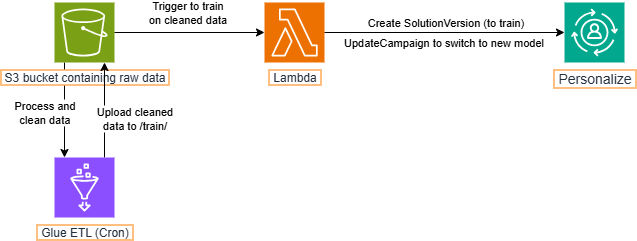

The diagram above was exported from draw.io. Its source (the exported page's mxGraphModel, read from the mxfile embedded in the PNG):
<mxGraphModel dx="727" dy="394" grid="1" gridSize="10" guides="1" tooltips="1" connect="1" arrows="1" fold="1" page="1" pageScale="1" pageWidth="827" pageHeight="1169" math="0" shadow="0">
  <root>
    <mxCell id="0" />
    <mxCell id="1" parent="0" />
    <mxCell id="VcrFbtLyMIg77-3t596x-8" style="edgeStyle=orthogonalEdgeStyle;rounded=0;orthogonalLoop=1;jettySize=auto;html=1;" edge="1" parent="1" source="CO5PmWvReJ2j3mgQeGXc-28" target="CO5PmWvReJ2j3mgQeGXc-29">
      <mxGeometry relative="1" as="geometry">
        <Array as="points">
          <mxPoint x="200" y="280" />
          <mxPoint x="200" y="280" />
        </Array>
      </mxGeometry>
    </mxCell>
    <mxCell id="VcrFbtLyMIg77-3t596x-9" value="&lt;div&gt;Process and&lt;/div&gt;clean data" style="edgeLabel;html=1;align=center;verticalAlign=middle;resizable=0;points=[];" vertex="1" connectable="0" parent="VcrFbtLyMIg77-3t596x-8">
      <mxGeometry x="-0.2211" y="2" relative="1" as="geometry">
        <mxPoint x="-22" y="13" as="offset" />
      </mxGeometry>
    </mxCell>
    <mxCell id="CO5PmWvReJ2j3mgQeGXc-28" value="&amp;nbsp;S3 bucket containing raw data&amp;nbsp;" style="sketch=0;points=[[0,0,0],[0.25,0,0],[0.5,0,0],[0.75,0,0],[1,0,0],[0,1,0],[0.25,1,0],[0.5,1,0],[0.75,1,0],[1,1,0],[0,0.25,0],[0,0.5,0],[0,0.75,0],[1,0.25,0],[1,0.5,0],[1,0.75,0]];outlineConnect=0;fontColor=#232F3E;fillColor=#7AA116;strokeColor=#ffffff;dashed=0;verticalLabelPosition=bottom;verticalAlign=top;align=center;html=1;fontSize=12;fontStyle=0;aspect=fixed;shape=mxgraph.aws4.resourceIcon;resIcon=mxgraph.aws4.s3;labelBackgroundColor=default;labelBorderColor=#FF8000;" vertex="1" parent="1">
      <mxGeometry x="190" y="170" width="60" height="60" as="geometry" />
    </mxCell>
    <mxCell id="VcrFbtLyMIg77-3t596x-11" style="edgeStyle=orthogonalEdgeStyle;rounded=0;orthogonalLoop=1;jettySize=auto;html=1;" edge="1" parent="1">
      <mxGeometry relative="1" as="geometry">
        <mxPoint x="240" y="325" as="sourcePoint" />
        <mxPoint x="240" y="230" as="targetPoint" />
      </mxGeometry>
    </mxCell>
    <mxCell id="VcrFbtLyMIg77-3t596x-12" value="Upload cleaned&lt;div&gt;data to /train/&lt;/div&gt;" style="edgeLabel;html=1;align=center;verticalAlign=middle;resizable=0;points=[];" vertex="1" connectable="0" parent="VcrFbtLyMIg77-3t596x-11">
      <mxGeometry x="-0.1789" y="-1" relative="1" as="geometry">
        <mxPoint x="29" as="offset" />
      </mxGeometry>
    </mxCell>
    <mxCell id="CO5PmWvReJ2j3mgQeGXc-29" value="&amp;nbsp;Glue ETL (Cron)&amp;nbsp;" style="sketch=0;points=[[0,0,0],[0.25,0,0],[0.5,0,0],[0.75,0,0],[1,0,0],[0,1,0],[0.25,1,0],[0.5,1,0],[0.75,1,0],[1,1,0],[0,0.25,0],[0,0.5,0],[0,0.75,0],[1,0.25,0],[1,0.5,0],[1,0.75,0]];outlineConnect=0;fontColor=#232F3E;fillColor=#8C4FFF;strokeColor=#ffffff;dashed=0;verticalLabelPosition=bottom;verticalAlign=top;align=center;html=1;fontSize=12;fontStyle=0;aspect=fixed;shape=mxgraph.aws4.resourceIcon;resIcon=mxgraph.aws4.glue;labelBackgroundColor=default;labelBorderColor=#FF8000;" vertex="1" parent="1">
      <mxGeometry x="190" y="325" width="60" height="60" as="geometry" />
    </mxCell>
    <mxCell id="CO5PmWvReJ2j3mgQeGXc-34" value="&amp;nbsp;Lambda&amp;nbsp;" style="sketch=0;points=[[0,0,0],[0.25,0,0],[0.5,0,0],[0.75,0,0],[1,0,0],[0,1,0],[0.25,1,0],[0.5,1,0],[0.75,1,0],[1,1,0],[0,0.25,0],[0,0.5,0],[0,0.75,0],[1,0.25,0],[1,0.5,0],[1,0.75,0]];outlineConnect=0;fontColor=#232F3E;fillColor=#ED7100;strokeColor=#ffffff;dashed=0;verticalLabelPosition=bottom;verticalAlign=top;align=center;html=1;fontSize=12;fontStyle=0;aspect=fixed;shape=mxgraph.aws4.resourceIcon;resIcon=mxgraph.aws4.lambda;labelBackgroundColor=#FFFFFF;labelBorderColor=#FF8000;" vertex="1" parent="1">
      <mxGeometry x="400" y="169.9999999999999" width="60" height="60" as="geometry" />
    </mxCell>
    <mxCell id="VcrFbtLyMIg77-3t596x-1" value="&amp;nbsp;Personalize&amp;nbsp;" style="sketch=0;points=[[0,0,0],[0.25,0,0],[0.5,0,0],[0.75,0,0],[1,0,0],[0,1,0],[0.25,1,0],[0.5,1,0],[0.75,1,0],[1,1,0],[0,0.25,0],[0,0.5,0],[0,0.75,0],[1,0.25,0],[1,0.5,0],[1,0.75,0]];outlineConnect=0;fontColor=#232F3E;fillColor=#01A88D;strokeColor=#ffffff;dashed=0;verticalLabelPosition=bottom;verticalAlign=top;align=center;html=1;fontSize=14;fontStyle=0;aspect=fixed;shape=mxgraph.aws4.resourceIcon;resIcon=mxgraph.aws4.personalize;labelBackgroundColor=default;labelBorderColor=#FF8000;" vertex="1" parent="1">
      <mxGeometry x="700" y="170" width="60" height="60" as="geometry" />
    </mxCell>
    <mxCell id="CO5PmWvReJ2j3mgQeGXc-35" style="edgeStyle=orthogonalEdgeStyle;rounded=0;orthogonalLoop=1;jettySize=auto;html=1;entryX=0;entryY=0.5;entryDx=0;entryDy=0;entryPerimeter=0;" edge="1" parent="1" source="CO5PmWvReJ2j3mgQeGXc-28" target="CO5PmWvReJ2j3mgQeGXc-34">
      <mxGeometry relative="1" as="geometry" />
    </mxCell>
    <mxCell id="VcrFbtLyMIg77-3t596x-3" value="Trigger to train&lt;div&gt;on cleaned data&lt;/div&gt;" style="edgeLabel;html=1;align=center;verticalAlign=middle;resizable=0;points=[];" vertex="1" connectable="0" parent="CO5PmWvReJ2j3mgQeGXc-35">
      <mxGeometry x="-0.0279" y="2" relative="1" as="geometry">
        <mxPoint y="-18" as="offset" />
      </mxGeometry>
    </mxCell>
    <mxCell id="VcrFbtLyMIg77-3t596x-2" style="edgeStyle=orthogonalEdgeStyle;rounded=0;orthogonalLoop=1;jettySize=auto;html=1;" edge="1" parent="1" source="CO5PmWvReJ2j3mgQeGXc-34" target="VcrFbtLyMIg77-3t596x-1">
      <mxGeometry relative="1" as="geometry" />
    </mxCell>
    <mxCell id="VcrFbtLyMIg77-3t596x-4" value="Create SolutionVersion (to train)" style="edgeLabel;html=1;align=center;verticalAlign=middle;resizable=0;points=[];" vertex="1" connectable="0" parent="VcrFbtLyMIg77-3t596x-2">
      <mxGeometry x="0.01" y="2" relative="1" as="geometry">
        <mxPoint y="-8" as="offset" />
      </mxGeometry>
    </mxCell>
    <mxCell id="VcrFbtLyMIg77-3t596x-7" value="UpdateCampaign to switch to new model" style="edgeLabel;html=1;align=center;verticalAlign=middle;resizable=0;points=[];" vertex="1" connectable="0" parent="VcrFbtLyMIg77-3t596x-2">
      <mxGeometry x="-0.1292" relative="1" as="geometry">
        <mxPoint x="14" y="10" as="offset" />
      </mxGeometry>
    </mxCell>
  </root>
</mxGraphModel>